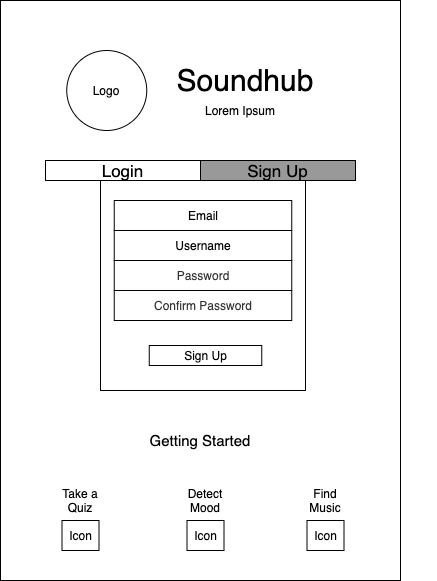

The diagram above was exported from draw.io. Its source (the exported page's mxGraphModel, read from the mxfile embedded in the PNG):
<mxGraphModel dx="1351" dy="650" grid="1" gridSize="10" guides="1" tooltips="1" connect="1" arrows="1" fold="1" page="1" pageScale="1" pageWidth="850" pageHeight="1100" math="0" shadow="0">
  <root>
    <mxCell id="0" />
    <mxCell id="1" parent="0" />
    <mxCell id="2" value="" style="rounded=0;whiteSpace=wrap;html=1;" vertex="1" parent="1">
      <mxGeometry x="208" y="260" width="400" height="580" as="geometry" />
    </mxCell>
    <mxCell id="3" value="&lt;font style=&quot;font-size: 30px&quot;&gt;Soundhub&lt;/font&gt;" style="text;html=1;strokeColor=none;fillColor=none;align=center;verticalAlign=middle;whiteSpace=wrap;rounded=0;" vertex="1" parent="1">
      <mxGeometry x="433" y="330" width="40" height="20" as="geometry" />
    </mxCell>
    <mxCell id="4" value="&lt;font style=&quot;font-size: 17px&quot;&gt;Login&lt;/font&gt;" style="rounded=0;whiteSpace=wrap;html=1;" vertex="1" parent="1">
      <mxGeometry x="253" y="420" width="155" height="20" as="geometry" />
    </mxCell>
    <mxCell id="5" value="Lorem Ipsum" style="text;html=1;strokeColor=none;fillColor=none;align=center;verticalAlign=middle;whiteSpace=wrap;rounded=0;" vertex="1" parent="1">
      <mxGeometry x="253" y="360" width="390" height="20" as="geometry" />
    </mxCell>
    <mxCell id="6" value="" style="rounded=0;whiteSpace=wrap;html=1;" vertex="1" parent="1">
      <mxGeometry x="308" y="440" width="205" height="210" as="geometry" />
    </mxCell>
    <mxCell id="7" value="&lt;font style=&quot;font-size: 17px&quot;&gt;Sign Up&lt;/font&gt;" style="rounded=0;whiteSpace=wrap;html=1;fillColor=#999999;" vertex="1" parent="1">
      <mxGeometry x="408" y="420" width="155" height="20" as="geometry" />
    </mxCell>
    <mxCell id="8" value="Username" style="rounded=1;whiteSpace=wrap;html=1;arcSize=0;" vertex="1" parent="1">
      <mxGeometry x="321.75" y="490" width="177.5" height="30" as="geometry" />
    </mxCell>
    <mxCell id="9" value="&lt;font color=&quot;#333333&quot;&gt;Password&lt;/font&gt;" style="rounded=1;whiteSpace=wrap;html=1;arcSize=0;" vertex="1" parent="1">
      <mxGeometry x="321.75" y="520" width="177.5" height="30" as="geometry" />
    </mxCell>
    <mxCell id="10" value="Logo" style="ellipse;whiteSpace=wrap;html=1;aspect=fixed;" vertex="1" parent="1">
      <mxGeometry x="274.25" y="310" width="80" height="80" as="geometry" />
    </mxCell>
    <mxCell id="11" value="Sign Up" style="rounded=0;whiteSpace=wrap;html=1;" vertex="1" parent="1">
      <mxGeometry x="356.75" y="605" width="112.5" height="20" as="geometry" />
    </mxCell>
    <mxCell id="12" value="Email" style="rounded=1;whiteSpace=wrap;html=1;arcSize=0;" vertex="1" parent="1">
      <mxGeometry x="321.75" y="460" width="177.5" height="30" as="geometry" />
    </mxCell>
    <mxCell id="13" value="&lt;font color=&quot;#333333&quot;&gt;Confirm Password&lt;/font&gt;" style="rounded=1;whiteSpace=wrap;html=1;arcSize=0;" vertex="1" parent="1">
      <mxGeometry x="321.75" y="550" width="177.5" height="30" as="geometry" />
    </mxCell>
    <mxCell id="14" value="&lt;font style=&quot;font-size: 15px&quot;&gt;Getting Started&lt;/font&gt;" style="text;html=1;strokeColor=none;fillColor=none;align=center;verticalAlign=middle;whiteSpace=wrap;rounded=0;" vertex="1" parent="1">
      <mxGeometry x="338" y="690" width="140" height="20" as="geometry" />
    </mxCell>
    <mxCell id="15" value="Take a Quiz" style="text;html=1;strokeColor=none;fillColor=none;align=center;verticalAlign=middle;whiteSpace=wrap;rounded=0;" vertex="1" parent="1">
      <mxGeometry x="268" y="750" width="40" height="20" as="geometry" />
    </mxCell>
    <mxCell id="16" value="Find Music" style="text;html=1;strokeColor=none;fillColor=none;align=center;verticalAlign=middle;whiteSpace=wrap;rounded=0;" vertex="1" parent="1">
      <mxGeometry x="513" y="750" width="40" height="20" as="geometry" />
    </mxCell>
    <mxCell id="17" value="Detect Mood" style="text;html=1;strokeColor=none;fillColor=none;align=center;verticalAlign=middle;whiteSpace=wrap;rounded=0;" vertex="1" parent="1">
      <mxGeometry x="393" y="750" width="40" height="20" as="geometry" />
    </mxCell>
    <mxCell id="18" value="Icon" style="rounded=0;whiteSpace=wrap;html=1;" vertex="1" parent="1">
      <mxGeometry x="269.5" y="780" width="37" height="30" as="geometry" />
    </mxCell>
    <mxCell id="19" value="Icon" style="rounded=0;whiteSpace=wrap;html=1;" vertex="1" parent="1">
      <mxGeometry x="394.5" y="780" width="37" height="30" as="geometry" />
    </mxCell>
    <mxCell id="20" value="Icon" style="rounded=0;whiteSpace=wrap;html=1;" vertex="1" parent="1">
      <mxGeometry x="514.5" y="780" width="37" height="30" as="geometry" />
    </mxCell>
  </root>
</mxGraphModel>